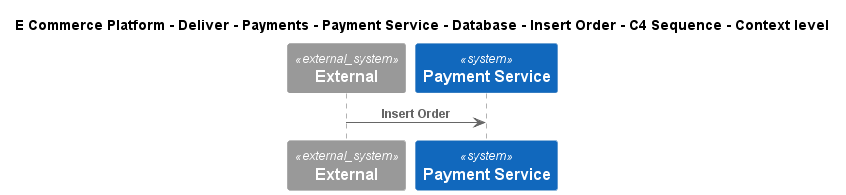

The diagram above was rendered by PlantUML. Its source (embedded in the PNG):
@startuml
!include ..\..\..\..\..\..\..\..\..\.c4s\C4_Sequence.puml
SHOW_FOOT_BOXES()

title E Commerce Platform - Deliver - Payments - Payment Service - Database - Insert Order - C4 Sequence - Context level

System_Ext(C4InterFlow.SoftwareSystems.ExternalSystem, "External", "")
System(ECommercePlatform.Deliver.Payments.SoftwareSystems.PaymentService, "Payment Service", "")

Rel(C4InterFlow.SoftwareSystems.ExternalSystem, ECommercePlatform.Deliver.Payments.SoftwareSystems.PaymentService, "Insert Order")


@enduml